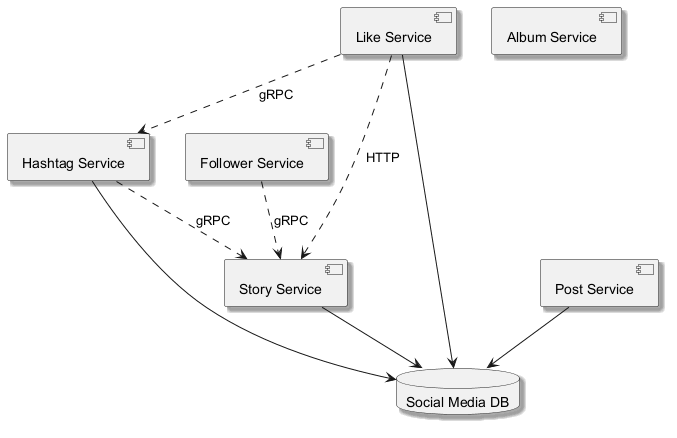

The diagram above was rendered by PlantUML. Its source (embedded in the PNG):
@startuml
skinparam monochrome true
skinparam shadowing true
component "Hashtag Service" as C_HashtagService
component "Follower Service" as C_FollowerService
component "Like Service" as C_LikeService
component "Story Service" as C_StoryService
component "Album Service" as C_AlbumService
component "Post Service" as C_PostService
database "Social Media DB" as DB_social_media
C_HashtagService --> DB_social_media
C_LikeService --> DB_social_media
C_StoryService --> DB_social_media
C_PostService --> DB_social_media
C_FollowerService ..> C_StoryService : gRPC
C_LikeService ..> C_StoryService : HTTP
C_HashtagService ..> C_StoryService : gRPC
C_LikeService ..> C_HashtagService : gRPC
@enduml